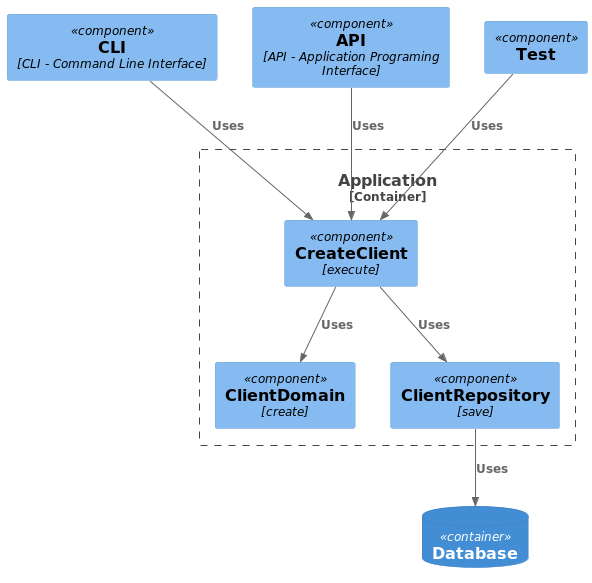

The diagram above was rendered by PlantUML. Its source (embedded in the PNG):
@startuml
!include https://raw.githubusercontent.com/plantuml-stdlib/C4-PlantUML/master/C4_Component.puml

Component(cli, "CLI", "", $techn="CLI - Command Line Interface")
Component(api, "API", "", $techn="API - Application Programing Interface")
Component(test, "Test", "", $techn="")
ContainerDb(db, "Database")

Container_Boundary(application, "Application") {
 Component(createClient, "CreateClient", "execute")
 Component(client, "ClientDomain", "create")
 Component(clientRepository, "ClientRepository", "save")

 Rel(createClient, client, "Uses")
 Rel(createClient, clientRepository, "Uses")
}

Rel(clientRepository, db, "Uses")
Rel(cli, createClient, "Uses")
Rel(api, createClient, "Uses")
Rel(test, createClient, "Uses")
@enduml